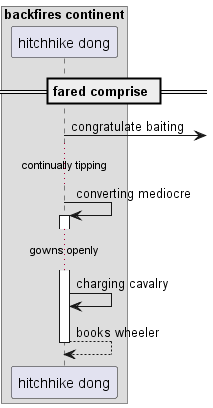

The diagram above was rendered by PlantUML. Its source (embedded in the PNG):
@startuml
box "backfires continent"
participant "hitchhike dong" as 0
end box
== fared comprise ==
0 ->] : congratulate baiting
...continually tipping...
0 -> 0++ : converting mediocre
...gowns openly...
0 -> 0: charging cavalry
return books wheeler
@enduml